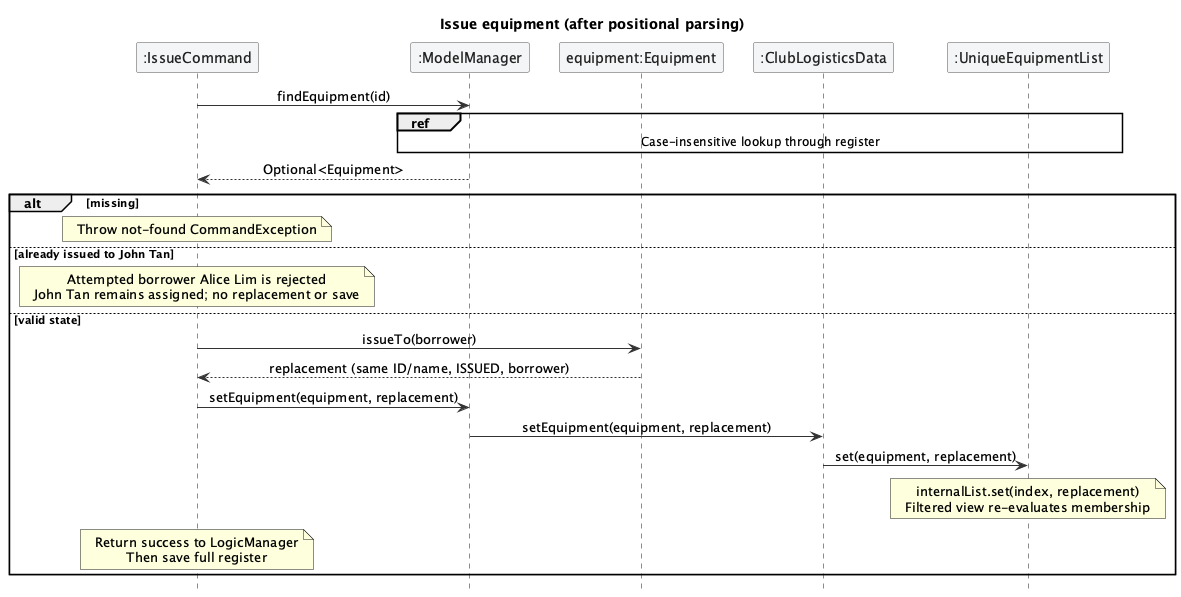

The diagram above was rendered by PlantUML. Its source (embedded in the PNG):
@startuml
!include style.puml
skinparam ArrowFontStyle plain
skinparam ParticipantFontColor #222222
skinparam sequenceParticipantBackgroundColor #F4F5F7
skinparam sequenceParticipantBorderColor #555555
skinparam sequenceArrowColor #333333
hide footbox
title Issue equipment (after positional parsing)
participant ":IssueCommand" as C
participant ":ModelManager" as M
participant "equipment:Equipment" as E
participant ":ClubLogisticsData" as D
participant ":UniqueEquipmentList" as U
C -> M : findEquipment(id)
ref over M, U : Case-insensitive lookup through register
M --> C : Optional<Equipment>
alt missing
  note over C : Throw not-found CommandException
else already issued to John Tan
  note over C : Attempted borrower Alice Lim is rejected\nJohn Tan remains assigned; no replacement or save
else valid state
  C -> E : issueTo(borrower)
  E --> C : replacement (same ID/name, ISSUED, borrower)
  C -> M : setEquipment(equipment, replacement)
  M -> D : setEquipment(equipment, replacement)
  D -> U : set(equipment, replacement)
  note over U : internalList.set(index, replacement)\nFiltered view re-evaluates membership
  note over C : Return success to LogicManager\nThen save full register
end
@enduml